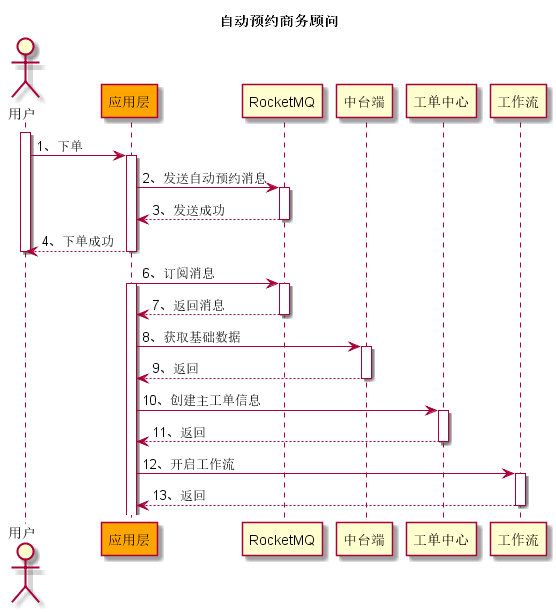

The diagram above was rendered by PlantUML. Its source (embedded in the PNG):
@startuml

title 自动预约商务顾问

actor "用户" as Customer
participant "应用层" as AppLayer #orange
participant "RocketMQ" as Rocket
participant "中台端" as Center
participant "工单中心" as WorkOrder
participant "工作流" as WorkFLow

activate Customer

Customer -> AppLayer: 1、下单
activate AppLayer

AppLayer ->Rocket: 2、发送自动预约消息
activate Rocket

Rocket --> AppLayer: 3、发送成功
deactivate Rocket

AppLayer --> Customer: 4、下单成功
deactivate Customer
deactivate AppLayer

AppLayer -> Rocket: 6、订阅消息
activate AppLayer
activate Rocket

Rocket --> AppLayer: 7、返回消息
deactivate Rocket

AppLayer -> Center: 8、获取基础数据
activate Center

Center --> AppLayer: 9、返回
deactivate

AppLayer -> WorkOrder: 10、创建主工单信息
activate WorkOrder

WorkOrder --> AppLayer: 11、返回
deactivate WorkOrder

AppLayer -> WorkFLow: 12、开启工作流
activate WorkFLow

WorkFLow --> AppLayer: 13、返回
deactivate WorkFLow

@enduml